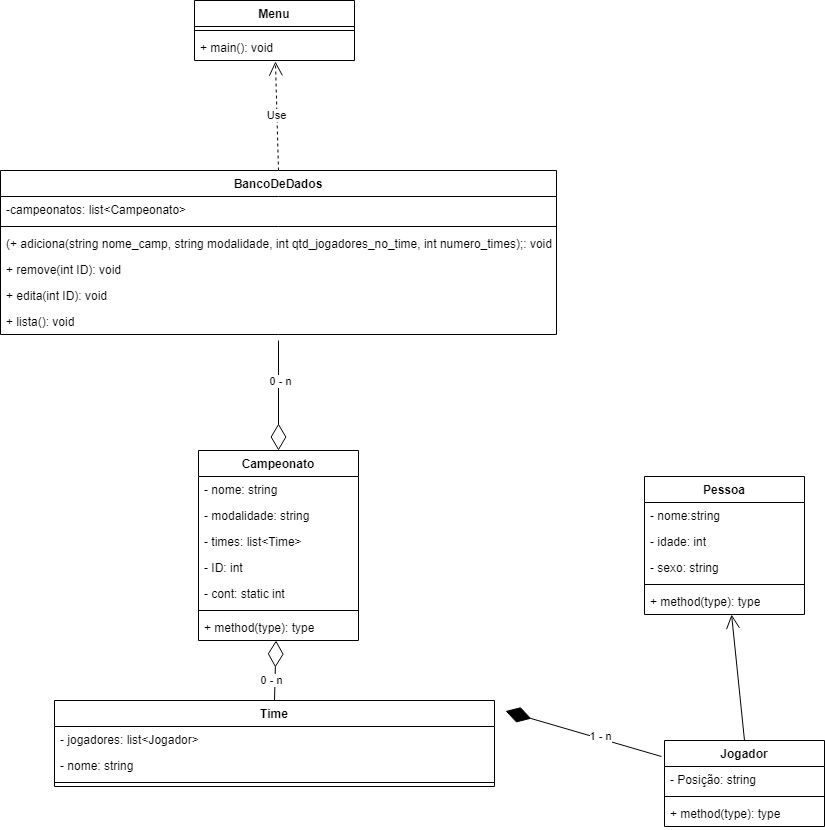

The diagram above was exported from draw.io. Its source (the exported page's mxGraphModel, read from the mxfile embedded in the PNG):
<mxGraphModel dx="1434" dy="739" grid="1" gridSize="10" guides="1" tooltips="1" connect="1" arrows="1" fold="1" page="1" pageScale="1" pageWidth="827" pageHeight="1169" math="0" shadow="0">
  <root>
    <mxCell id="0" />
    <mxCell id="1" parent="0" />
    <mxCell id="ep-vR9eXUKHDbLBm79YW-5" value="Menu" style="swimlane;fontStyle=1;align=center;verticalAlign=top;childLayout=stackLayout;horizontal=1;startSize=26;horizontalStack=0;resizeParent=1;resizeParentMax=0;resizeLast=0;collapsible=1;marginBottom=0;whiteSpace=wrap;html=1;" vertex="1" parent="1">
      <mxGeometry x="330" y="30" width="160" height="60" as="geometry" />
    </mxCell>
    <mxCell id="ep-vR9eXUKHDbLBm79YW-7" value="" style="line;strokeWidth=1;fillColor=none;align=left;verticalAlign=middle;spacingTop=-1;spacingLeft=3;spacingRight=3;rotatable=0;labelPosition=right;points=[];portConstraint=eastwest;strokeColor=inherit;" vertex="1" parent="ep-vR9eXUKHDbLBm79YW-5">
      <mxGeometry y="26" width="160" height="8" as="geometry" />
    </mxCell>
    <mxCell id="ep-vR9eXUKHDbLBm79YW-8" value="+ main(): void" style="text;strokeColor=none;fillColor=none;align=left;verticalAlign=top;spacingLeft=4;spacingRight=4;overflow=hidden;rotatable=0;points=[[0,0.5],[1,0.5]];portConstraint=eastwest;whiteSpace=wrap;html=1;" vertex="1" parent="ep-vR9eXUKHDbLBm79YW-5">
      <mxGeometry y="34" width="160" height="26" as="geometry" />
    </mxCell>
    <mxCell id="ep-vR9eXUKHDbLBm79YW-10" value="BancoDeDados" style="swimlane;fontStyle=1;align=center;verticalAlign=top;childLayout=stackLayout;horizontal=1;startSize=26;horizontalStack=0;resizeParent=1;resizeParentMax=0;resizeLast=0;collapsible=1;marginBottom=0;whiteSpace=wrap;html=1;" vertex="1" parent="1">
      <mxGeometry x="136" y="200" width="556" height="164" as="geometry" />
    </mxCell>
    <mxCell id="ep-vR9eXUKHDbLBm79YW-11" value="-campeonatos:&amp;nbsp;list&amp;lt;Campeonato&amp;gt;" style="text;strokeColor=none;fillColor=none;align=left;verticalAlign=top;spacingLeft=4;spacingRight=4;overflow=hidden;rotatable=0;points=[[0,0.5],[1,0.5]];portConstraint=eastwest;whiteSpace=wrap;html=1;" vertex="1" parent="ep-vR9eXUKHDbLBm79YW-10">
      <mxGeometry y="26" width="556" height="26" as="geometry" />
    </mxCell>
    <mxCell id="ep-vR9eXUKHDbLBm79YW-12" value="" style="line;strokeWidth=1;fillColor=none;align=left;verticalAlign=middle;spacingTop=-1;spacingLeft=3;spacingRight=3;rotatable=0;labelPosition=right;points=[];portConstraint=eastwest;strokeColor=inherit;" vertex="1" parent="ep-vR9eXUKHDbLBm79YW-10">
      <mxGeometry y="52" width="556" height="8" as="geometry" />
    </mxCell>
    <mxCell id="ep-vR9eXUKHDbLBm79YW-13" value="(+ adiciona(string nome_camp, string modalidade, int qtd_jogadores_no_time, int numero_times);: void" style="text;strokeColor=none;fillColor=none;align=left;verticalAlign=top;spacingLeft=4;spacingRight=4;overflow=hidden;rotatable=0;points=[[0,0.5],[1,0.5]];portConstraint=eastwest;whiteSpace=wrap;html=1;" vertex="1" parent="ep-vR9eXUKHDbLBm79YW-10">
      <mxGeometry y="60" width="556" height="26" as="geometry" />
    </mxCell>
    <mxCell id="ep-vR9eXUKHDbLBm79YW-49" value="+ remove(int ID): void" style="text;strokeColor=none;fillColor=none;align=left;verticalAlign=top;spacingLeft=4;spacingRight=4;overflow=hidden;rotatable=0;points=[[0,0.5],[1,0.5]];portConstraint=eastwest;whiteSpace=wrap;html=1;" vertex="1" parent="ep-vR9eXUKHDbLBm79YW-10">
      <mxGeometry y="86" width="556" height="26" as="geometry" />
    </mxCell>
    <mxCell id="ep-vR9eXUKHDbLBm79YW-47" value="+ edita(int ID): void" style="text;strokeColor=none;fillColor=none;align=left;verticalAlign=top;spacingLeft=4;spacingRight=4;overflow=hidden;rotatable=0;points=[[0,0.5],[1,0.5]];portConstraint=eastwest;whiteSpace=wrap;html=1;" vertex="1" parent="ep-vR9eXUKHDbLBm79YW-10">
      <mxGeometry y="112" width="556" height="26" as="geometry" />
    </mxCell>
    <mxCell id="ep-vR9eXUKHDbLBm79YW-48" value="+ lista(): void" style="text;strokeColor=none;fillColor=none;align=left;verticalAlign=top;spacingLeft=4;spacingRight=4;overflow=hidden;rotatable=0;points=[[0,0.5],[1,0.5]];portConstraint=eastwest;whiteSpace=wrap;html=1;" vertex="1" parent="ep-vR9eXUKHDbLBm79YW-10">
      <mxGeometry y="138" width="556" height="26" as="geometry" />
    </mxCell>
    <mxCell id="ep-vR9eXUKHDbLBm79YW-18" value="Campeonato" style="swimlane;fontStyle=1;align=center;verticalAlign=top;childLayout=stackLayout;horizontal=1;startSize=26;horizontalStack=0;resizeParent=1;resizeParentMax=0;resizeLast=0;collapsible=1;marginBottom=0;whiteSpace=wrap;html=1;" vertex="1" parent="1">
      <mxGeometry x="334" y="480" width="160" height="190" as="geometry" />
    </mxCell>
    <mxCell id="ep-vR9eXUKHDbLBm79YW-19" value="- nome: string" style="text;strokeColor=none;fillColor=none;align=left;verticalAlign=top;spacingLeft=4;spacingRight=4;overflow=hidden;rotatable=0;points=[[0,0.5],[1,0.5]];portConstraint=eastwest;whiteSpace=wrap;html=1;" vertex="1" parent="ep-vR9eXUKHDbLBm79YW-18">
      <mxGeometry y="26" width="160" height="26" as="geometry" />
    </mxCell>
    <mxCell id="ep-vR9eXUKHDbLBm79YW-24" value="- modalidade: string" style="text;strokeColor=none;fillColor=none;align=left;verticalAlign=top;spacingLeft=4;spacingRight=4;overflow=hidden;rotatable=0;points=[[0,0.5],[1,0.5]];portConstraint=eastwest;whiteSpace=wrap;html=1;" vertex="1" parent="ep-vR9eXUKHDbLBm79YW-18">
      <mxGeometry y="52" width="160" height="26" as="geometry" />
    </mxCell>
    <mxCell id="ep-vR9eXUKHDbLBm79YW-65" value="- times: list&amp;lt;Time&amp;gt;" style="text;strokeColor=none;fillColor=none;align=left;verticalAlign=top;spacingLeft=4;spacingRight=4;overflow=hidden;rotatable=0;points=[[0,0.5],[1,0.5]];portConstraint=eastwest;whiteSpace=wrap;html=1;" vertex="1" parent="ep-vR9eXUKHDbLBm79YW-18">
      <mxGeometry y="78" width="160" height="26" as="geometry" />
    </mxCell>
    <mxCell id="ep-vR9eXUKHDbLBm79YW-63" value="- ID: int" style="text;strokeColor=none;fillColor=none;align=left;verticalAlign=top;spacingLeft=4;spacingRight=4;overflow=hidden;rotatable=0;points=[[0,0.5],[1,0.5]];portConstraint=eastwest;whiteSpace=wrap;html=1;" vertex="1" parent="ep-vR9eXUKHDbLBm79YW-18">
      <mxGeometry y="104" width="160" height="26" as="geometry" />
    </mxCell>
    <mxCell id="ep-vR9eXUKHDbLBm79YW-64" value="- cont: static int" style="text;strokeColor=none;fillColor=none;align=left;verticalAlign=top;spacingLeft=4;spacingRight=4;overflow=hidden;rotatable=0;points=[[0,0.5],[1,0.5]];portConstraint=eastwest;whiteSpace=wrap;html=1;" vertex="1" parent="ep-vR9eXUKHDbLBm79YW-18">
      <mxGeometry y="130" width="160" height="26" as="geometry" />
    </mxCell>
    <mxCell id="ep-vR9eXUKHDbLBm79YW-20" value="" style="line;strokeWidth=1;fillColor=none;align=left;verticalAlign=middle;spacingTop=-1;spacingLeft=3;spacingRight=3;rotatable=0;labelPosition=right;points=[];portConstraint=eastwest;strokeColor=inherit;" vertex="1" parent="ep-vR9eXUKHDbLBm79YW-18">
      <mxGeometry y="156" width="160" height="8" as="geometry" />
    </mxCell>
    <mxCell id="ep-vR9eXUKHDbLBm79YW-21" value="+ method(type): type" style="text;strokeColor=none;fillColor=none;align=left;verticalAlign=top;spacingLeft=4;spacingRight=4;overflow=hidden;rotatable=0;points=[[0,0.5],[1,0.5]];portConstraint=eastwest;whiteSpace=wrap;html=1;" vertex="1" parent="ep-vR9eXUKHDbLBm79YW-18">
      <mxGeometry y="164" width="160" height="26" as="geometry" />
    </mxCell>
    <mxCell id="ep-vR9eXUKHDbLBm79YW-22" value="Use" style="endArrow=open;endSize=12;dashed=1;html=1;rounded=0;exitX=0.5;exitY=0;exitDx=0;exitDy=0;entryX=0.506;entryY=1.038;entryDx=0;entryDy=0;entryPerimeter=0;" edge="1" parent="1" source="ep-vR9eXUKHDbLBm79YW-10" target="ep-vR9eXUKHDbLBm79YW-8">
      <mxGeometry width="160" relative="1" as="geometry">
        <mxPoint x="414" y="300" as="sourcePoint" />
        <mxPoint x="574" y="300" as="targetPoint" />
      </mxGeometry>
    </mxCell>
    <mxCell id="ep-vR9eXUKHDbLBm79YW-23" value="" style="endArrow=diamondThin;endFill=0;endSize=24;html=1;rounded=0;entryX=0.5;entryY=0;entryDx=0;entryDy=0;exitX=0.5;exitY=1.231;exitDx=0;exitDy=0;exitPerimeter=0;" edge="1" parent="1" source="ep-vR9eXUKHDbLBm79YW-48" target="ep-vR9eXUKHDbLBm79YW-18">
      <mxGeometry width="160" relative="1" as="geometry">
        <mxPoint x="430.05999999999995" y="394.0039999999999" as="sourcePoint" />
        <mxPoint x="590" y="450" as="targetPoint" />
      </mxGeometry>
    </mxCell>
    <mxCell id="ep-vR9eXUKHDbLBm79YW-41" value="0 - n" style="edgeLabel;html=1;align=center;verticalAlign=middle;resizable=0;points=[];" vertex="1" connectable="0" parent="ep-vR9eXUKHDbLBm79YW-23">
      <mxGeometry x="-0.2729" y="1" relative="1" as="geometry">
        <mxPoint as="offset" />
      </mxGeometry>
    </mxCell>
    <mxCell id="ep-vR9eXUKHDbLBm79YW-29" value="Time" style="swimlane;fontStyle=1;align=center;verticalAlign=top;childLayout=stackLayout;horizontal=1;startSize=26;horizontalStack=0;resizeParent=1;resizeParentMax=0;resizeLast=0;collapsible=1;marginBottom=0;whiteSpace=wrap;html=1;" vertex="1" parent="1">
      <mxGeometry x="190" y="730" width="440" height="86" as="geometry" />
    </mxCell>
    <mxCell id="ep-vR9eXUKHDbLBm79YW-30" value="- jogadores: list&amp;lt;Jogador&amp;gt;" style="text;strokeColor=none;fillColor=none;align=left;verticalAlign=top;spacingLeft=4;spacingRight=4;overflow=hidden;rotatable=0;points=[[0,0.5],[1,0.5]];portConstraint=eastwest;whiteSpace=wrap;html=1;" vertex="1" parent="ep-vR9eXUKHDbLBm79YW-29">
      <mxGeometry y="26" width="440" height="26" as="geometry" />
    </mxCell>
    <mxCell id="ep-vR9eXUKHDbLBm79YW-51" value="- nome: string" style="text;strokeColor=none;fillColor=none;align=left;verticalAlign=top;spacingLeft=4;spacingRight=4;overflow=hidden;rotatable=0;points=[[0,0.5],[1,0.5]];portConstraint=eastwest;whiteSpace=wrap;html=1;" vertex="1" parent="ep-vR9eXUKHDbLBm79YW-29">
      <mxGeometry y="52" width="440" height="26" as="geometry" />
    </mxCell>
    <mxCell id="ep-vR9eXUKHDbLBm79YW-31" value="" style="line;strokeWidth=1;fillColor=none;align=left;verticalAlign=middle;spacingTop=-1;spacingLeft=3;spacingRight=3;rotatable=0;labelPosition=right;points=[];portConstraint=eastwest;strokeColor=inherit;" vertex="1" parent="ep-vR9eXUKHDbLBm79YW-29">
      <mxGeometry y="78" width="440" height="8" as="geometry" />
    </mxCell>
    <mxCell id="ep-vR9eXUKHDbLBm79YW-37" value="Jogador" style="swimlane;fontStyle=1;align=center;verticalAlign=top;childLayout=stackLayout;horizontal=1;startSize=26;horizontalStack=0;resizeParent=1;resizeParentMax=0;resizeLast=0;collapsible=1;marginBottom=0;whiteSpace=wrap;html=1;" vertex="1" parent="1">
      <mxGeometry x="800" y="770" width="160" height="86" as="geometry" />
    </mxCell>
    <mxCell id="ep-vR9eXUKHDbLBm79YW-38" value="- Posição: string" style="text;strokeColor=none;fillColor=none;align=left;verticalAlign=top;spacingLeft=4;spacingRight=4;overflow=hidden;rotatable=0;points=[[0,0.5],[1,0.5]];portConstraint=eastwest;whiteSpace=wrap;html=1;" vertex="1" parent="ep-vR9eXUKHDbLBm79YW-37">
      <mxGeometry y="26" width="160" height="26" as="geometry" />
    </mxCell>
    <mxCell id="ep-vR9eXUKHDbLBm79YW-39" value="" style="line;strokeWidth=1;fillColor=none;align=left;verticalAlign=middle;spacingTop=-1;spacingLeft=3;spacingRight=3;rotatable=0;labelPosition=right;points=[];portConstraint=eastwest;strokeColor=inherit;" vertex="1" parent="ep-vR9eXUKHDbLBm79YW-37">
      <mxGeometry y="52" width="160" height="8" as="geometry" />
    </mxCell>
    <mxCell id="ep-vR9eXUKHDbLBm79YW-40" value="+ method(type): type" style="text;strokeColor=none;fillColor=none;align=left;verticalAlign=top;spacingLeft=4;spacingRight=4;overflow=hidden;rotatable=0;points=[[0,0.5],[1,0.5]];portConstraint=eastwest;whiteSpace=wrap;html=1;" vertex="1" parent="ep-vR9eXUKHDbLBm79YW-37">
      <mxGeometry y="60" width="160" height="26" as="geometry" />
    </mxCell>
    <mxCell id="ep-vR9eXUKHDbLBm79YW-42" value="" style="endArrow=diamondThin;endFill=0;endSize=24;html=1;rounded=0;exitX=0.5;exitY=0;exitDx=0;exitDy=0;" edge="1" parent="1" source="ep-vR9eXUKHDbLBm79YW-29" target="ep-vR9eXUKHDbLBm79YW-18">
      <mxGeometry width="160" relative="1" as="geometry">
        <mxPoint x="330" y="510" as="sourcePoint" />
        <mxPoint x="490" y="660" as="targetPoint" />
      </mxGeometry>
    </mxCell>
    <mxCell id="ep-vR9eXUKHDbLBm79YW-44" value="0 - n" style="edgeLabel;html=1;align=center;verticalAlign=middle;resizable=0;points=[];" vertex="1" connectable="0" parent="ep-vR9eXUKHDbLBm79YW-42">
      <mxGeometry x="-0.3229" y="4" relative="1" as="geometry">
        <mxPoint as="offset" />
      </mxGeometry>
    </mxCell>
    <mxCell id="ep-vR9eXUKHDbLBm79YW-43" value="" style="endArrow=diamondThin;endFill=1;endSize=24;html=1;rounded=0;exitX=-0.019;exitY=0.186;exitDx=0;exitDy=0;exitPerimeter=0;entryX=1.025;entryY=0.123;entryDx=0;entryDy=0;entryPerimeter=0;" edge="1" parent="1" source="ep-vR9eXUKHDbLBm79YW-37" target="ep-vR9eXUKHDbLBm79YW-29">
      <mxGeometry width="160" relative="1" as="geometry">
        <mxPoint x="330" y="510" as="sourcePoint" />
        <mxPoint x="570" y="790" as="targetPoint" />
      </mxGeometry>
    </mxCell>
    <mxCell id="ep-vR9eXUKHDbLBm79YW-45" value="1 - n" style="edgeLabel;html=1;align=center;verticalAlign=middle;resizable=0;points=[];" vertex="1" connectable="0" parent="ep-vR9eXUKHDbLBm79YW-43">
      <mxGeometry x="-0.2" y="-2" relative="1" as="geometry">
        <mxPoint as="offset" />
      </mxGeometry>
    </mxCell>
    <mxCell id="ep-vR9eXUKHDbLBm79YW-53" value="Pessoa" style="swimlane;fontStyle=1;align=center;verticalAlign=top;childLayout=stackLayout;horizontal=1;startSize=26;horizontalStack=0;resizeParent=1;resizeParentMax=0;resizeLast=0;collapsible=1;marginBottom=0;whiteSpace=wrap;html=1;" vertex="1" parent="1">
      <mxGeometry x="780" y="506" width="160" height="138" as="geometry" />
    </mxCell>
    <mxCell id="ep-vR9eXUKHDbLBm79YW-54" value="- nome:string" style="text;strokeColor=none;fillColor=none;align=left;verticalAlign=top;spacingLeft=4;spacingRight=4;overflow=hidden;rotatable=0;points=[[0,0.5],[1,0.5]];portConstraint=eastwest;whiteSpace=wrap;html=1;" vertex="1" parent="ep-vR9eXUKHDbLBm79YW-53">
      <mxGeometry y="26" width="160" height="26" as="geometry" />
    </mxCell>
    <mxCell id="ep-vR9eXUKHDbLBm79YW-60" value="- idade: int" style="text;strokeColor=none;fillColor=none;align=left;verticalAlign=top;spacingLeft=4;spacingRight=4;overflow=hidden;rotatable=0;points=[[0,0.5],[1,0.5]];portConstraint=eastwest;whiteSpace=wrap;html=1;" vertex="1" parent="ep-vR9eXUKHDbLBm79YW-53">
      <mxGeometry y="52" width="160" height="26" as="geometry" />
    </mxCell>
    <mxCell id="ep-vR9eXUKHDbLBm79YW-59" value="- sexo: string" style="text;strokeColor=none;fillColor=none;align=left;verticalAlign=top;spacingLeft=4;spacingRight=4;overflow=hidden;rotatable=0;points=[[0,0.5],[1,0.5]];portConstraint=eastwest;whiteSpace=wrap;html=1;" vertex="1" parent="ep-vR9eXUKHDbLBm79YW-53">
      <mxGeometry y="78" width="160" height="26" as="geometry" />
    </mxCell>
    <mxCell id="ep-vR9eXUKHDbLBm79YW-55" value="" style="line;strokeWidth=1;fillColor=none;align=left;verticalAlign=middle;spacingTop=-1;spacingLeft=3;spacingRight=3;rotatable=0;labelPosition=right;points=[];portConstraint=eastwest;strokeColor=inherit;" vertex="1" parent="ep-vR9eXUKHDbLBm79YW-53">
      <mxGeometry y="104" width="160" height="8" as="geometry" />
    </mxCell>
    <mxCell id="ep-vR9eXUKHDbLBm79YW-56" value="+ method(type): type" style="text;strokeColor=none;fillColor=none;align=left;verticalAlign=top;spacingLeft=4;spacingRight=4;overflow=hidden;rotatable=0;points=[[0,0.5],[1,0.5]];portConstraint=eastwest;whiteSpace=wrap;html=1;" vertex="1" parent="ep-vR9eXUKHDbLBm79YW-53">
      <mxGeometry y="112" width="160" height="26" as="geometry" />
    </mxCell>
    <mxCell id="ep-vR9eXUKHDbLBm79YW-61" value="" style="endArrow=open;endFill=1;endSize=12;html=1;rounded=0;exitX=0.5;exitY=0;exitDx=0;exitDy=0;" edge="1" parent="1" source="ep-vR9eXUKHDbLBm79YW-37" target="ep-vR9eXUKHDbLBm79YW-53">
      <mxGeometry width="160" relative="1" as="geometry">
        <mxPoint x="330" y="610" as="sourcePoint" />
        <mxPoint x="490" y="610" as="targetPoint" />
      </mxGeometry>
    </mxCell>
  </root>
</mxGraphModel>